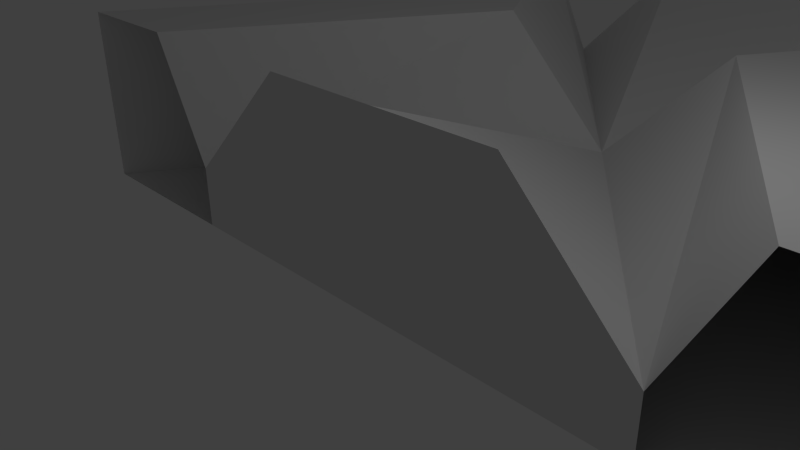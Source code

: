 # Source: Cross.blend  (saved by Blender 2.70.0; exported with 4.5.12 LTS)
import bpy
from mathutils import Matrix  # noqa: F401  (used for matrix-valued properties, if any)

bpy.ops.wm.read_factory_settings(use_empty=True)
scene = bpy.context.scene
scene.name = 'Scene'

# ---- collections
col_collection_1 = bpy.data.collections.new('Collection 1'); scene.collection.children.link(col_collection_1)

# ---- materials (node trees are filled in below, after node groups)
mat_material = bpy.data.materials.new('Material')
mat_material.alpha_threshold = 0.0
mat_material.use_transparent_shadow = False
mat_material.roughness = 0.5
mat_material.line_color = (0.0, 0.0, 0.0, 1.0)

# ---- material node trees

# ---- world
world_world = bpy.data.worlds.new('World'); scene.world = world_world
world_world.color = (0.05088, 0.05088, 0.05088)
world_world.use_sun_shadow = False
world_world.sun_shadow_jitter_overblur = 0.0
world_world.cycles.sampling_method = 'MANUAL'
world_world.cycles.sample_map_resolution = 256

# ---- cameras
cam_camera = bpy.data.cameras.new('Camera')
cam_camera.clip_end = 100.0
cam_camera.lens = 35.0
cam_camera.sensor_width = 32.0
cam_camera.sensor_height = 18.0
cam_camera.ortho_scale = 7.314
cam_camera.dof.focus_distance = 0.0
cam_camera.dof.aperture_fstop = 128.0

# ---- lights
light_lamp = bpy.data.lights.new('Lamp', 'POINT')
light_lamp.transmission_factor = 0.0
light_lamp.cutoff_distance = 30.0
light_lamp.energy = 100.0
light_lamp.shadow_buffer_clip_start = 1.001
light_lamp.shadow_soft_size = 0.1
light_lamp.shadow_maximum_resolution = 0.006
light_lamp.use_absolute_resolution = True
light_lamp.cycles.use_multiple_importance_sampling = False

# ---- meshes
me_cube = bpy.data.meshes.new('Cube')
me_cube.from_pydata([(4.0, 5.0, 0.0), (0.0, 5.0, 0.0), (4.0, 5.0, 2.0), (2.0, 5.0, 2.0), (4.0, 5.0, -1.0), (0.0, 5.0, -1.0), (7.0, 10.0, 0.0), (4.0, 10.0, 0.0), (7.0, 10.0, 2.0), (5.0, 10.0, 2.0), (7.0, 10.0, -1.0), (4.0, 10.0, -1.0), (0.0, 9.998, 2.0), (0.0, 9.998, -1.0), (2.0, 9.998, 2.0), (2.0, 9.998, -1.0), (7.0, 0.0, 0.0), (4.0, 0.0, 0.0), (7.0, 0.0, 2.0), (5.0, 0.0, 2.0), (7.0, 0.0, -1.0), (4.0, 0.0, -1.0), (0.0, 0.002439, 2.0), (0.0, 0.002439, -1.0), (2.0, 0.002439, 2.0), (2.0, 0.002439, -1.0)], [], [(14, 12, 1), (0, 4, 10, 6), (8, 6, 7, 9), (7, 6, 10, 11), (4, 5, 11, 10), (3, 2, 8, 9), (1, 3, 9, 7), (2, 0, 6, 8), (13, 12, 14, 15), (11, 5, 13, 15), (7, 11, 15, 14), (5, 1, 12, 13), (1, 7, 14), (4, 0, 16, 20), (5, 21, 25, 23), (5, 4, 20, 21), (2, 3, 19, 18), (3, 1, 17, 19), (0, 2, 18, 16), (22, 23, 25, 24), (17, 1, 22, 24), (21, 17, 24, 25), (1, 5, 23, 22)])
me_cube.materials.append(mat_material)
me_cube.use_remesh_preserve_volume = False
me_cube.use_remesh_preserve_attributes = False
me_cube.use_mirror_vertex_groups = False
me_cube.update()

# ---- objects
ob_cube = bpy.data.objects.new('Cube', me_cube)
ob_lamp = bpy.data.objects.new('Lamp', light_lamp)
ob_camera = bpy.data.objects.new('Camera', cam_camera)

# ---- transforms, parenting, visibility, modifiers, constraints
ob_cube.location = (0.0, 0.0, 0.0)
ob_cube.lock_rotations_4d = False
ob_cube.empty_display_type = 'ARROWS'
ob_cube.lineart.crease_threshold = 0.0
_m = ob_cube.modifiers.new('Mirror', 'MIRROR')
_m.use_clip = True
ob_lamp.location = (4.076, 1.005, 5.904)
ob_lamp.rotation_euler = (0.6503, 0.05522, 1.866)
ob_lamp.lock_rotations_4d = False
ob_lamp.empty_display_type = 'ARROWS'
ob_lamp.color = (0.0, 0.0, 0.0, 0.0)
ob_lamp.lineart.crease_threshold = 0.0
ob_camera.location = (7.481, -6.508, 5.344)
ob_camera.rotation_euler = (1.109, 0.01082, 0.8149)
ob_camera.lock_rotations_4d = False
ob_camera.empty_display_type = 'ARROWS'
ob_camera.color = (0.0, 0.0, 0.0, 0.0)
ob_camera.display_type = 'WIRE'
ob_camera.lineart.crease_threshold = 0.0

# ---- collection membership
col_collection_1.objects.link(ob_cube)
col_collection_1.objects.link(ob_lamp)
col_collection_1.objects.link(ob_camera)

# ---- scene / render settings (as saved in the file)
scene.camera = ob_camera
scene.frame_start = 1; scene.frame_end = 250; scene.frame_set(1)
scene.render.engine = 'BLENDER_EEVEE_NEXT'
scene.render.resolution_percentage = 50
scene.render.dither_intensity = 0.0
scene.cycles.use_denoising = False
scene.cycles.samples = 10
scene.cycles.sampling_pattern = 'TABULATED_SOBOL'
scene.cycles.light_sampling_threshold = 0.0
scene.cycles.use_adaptive_sampling = False
scene.cycles.use_light_tree = False
scene.cycles.blur_glossy = 0.0
scene.cycles.volume_bounces = 1
scene.cycles.pixel_filter_type = 'GAUSSIAN'
scene.cycles.sample_clamp_indirect = 0.0
scene.view_settings.view_transform = 'Standard'
bpy.context.view_layer.update()

